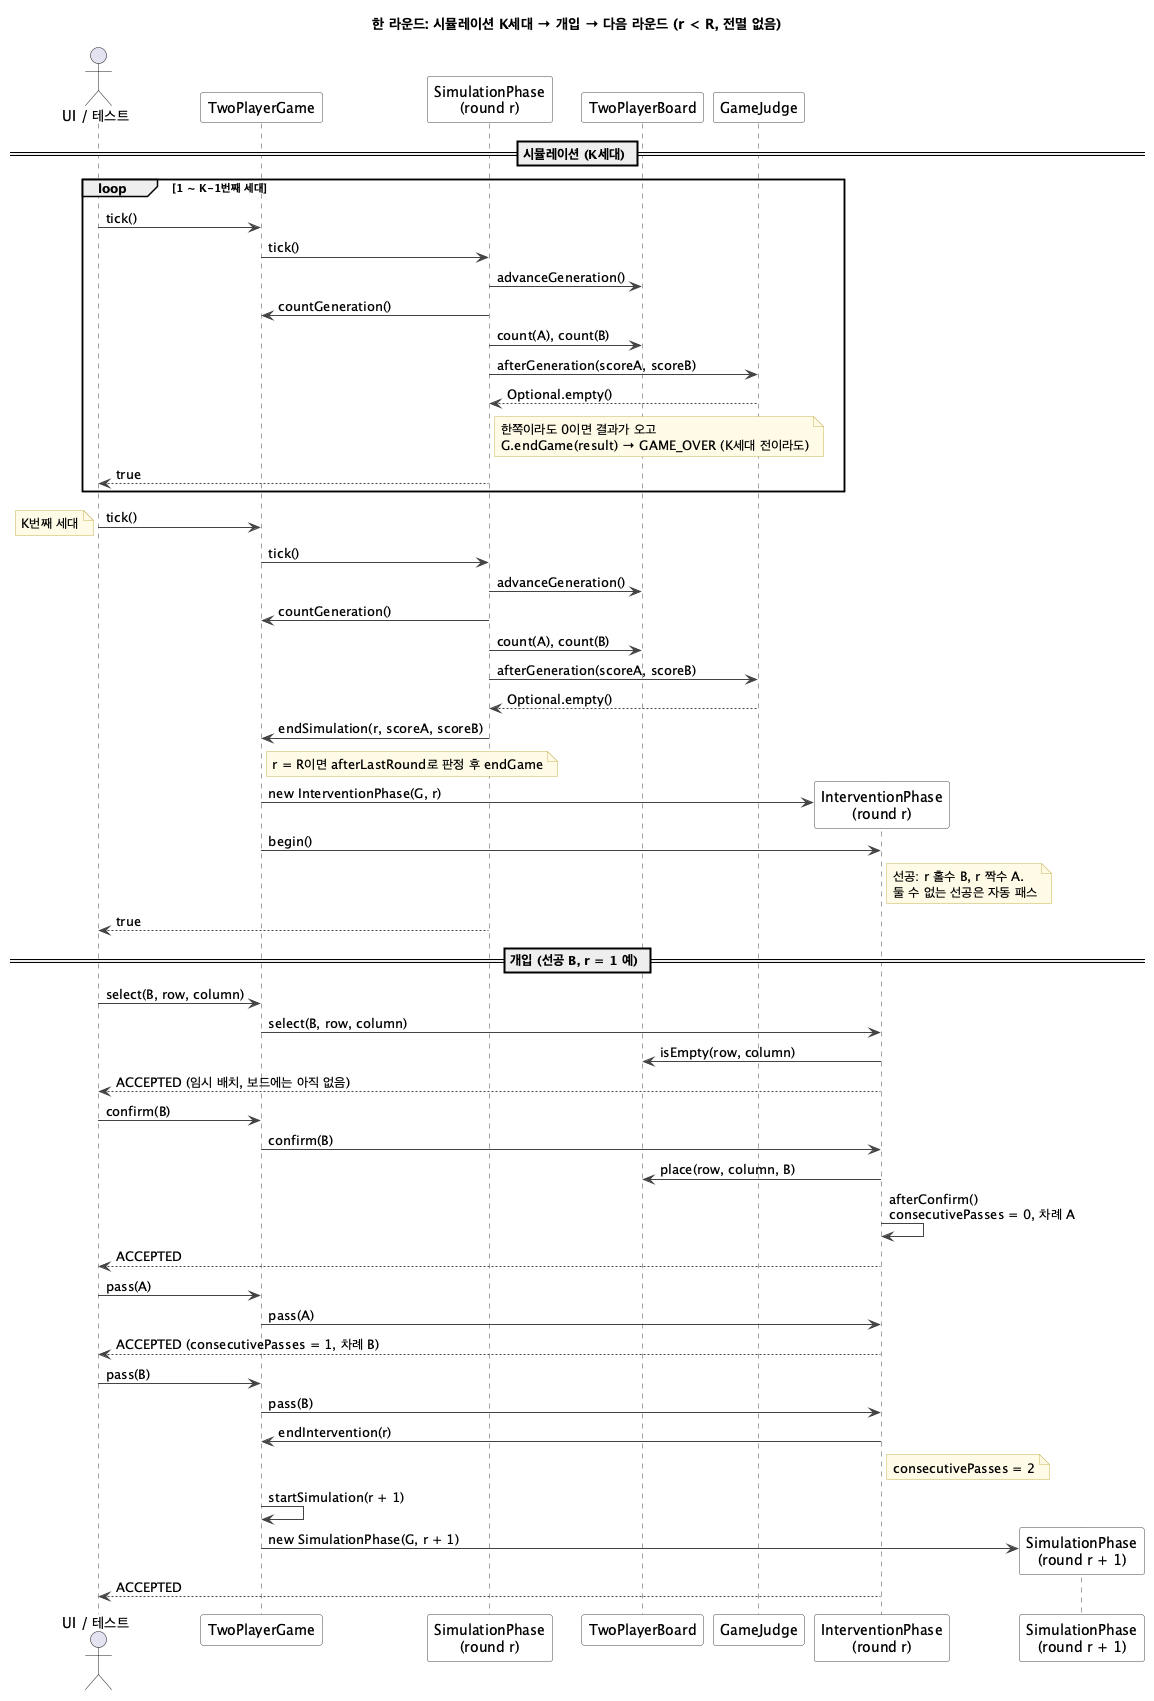

The diagram above was rendered by PlantUML. Its source (embedded in the PNG):
@startuml twoplayer-round-sequence
' 2인용 게임 한 라운드(r < R) 시퀀스 다이어그램 (#6)
' 근거: SimulationPhase.tick, TwoPlayerGame.endSimulation/endIntervention/startSimulation,
'       InterventionPhase.begin/pass/afterConfirm, PlacingPhase.select/confirm (feature/two-player-mode 86bda26)
skinparam defaultFontName "Noto Sans CJK KR"
skinparam shadowing false
skinparam sequence {
  ArrowColor #444444
  LifeLineBorderColor #444444
  ParticipantBorderColor #444444
  ParticipantBackgroundColor #FFFFFF
}
skinparam note {
  BackgroundColor #FFFBE6
  BorderColor #C9B458
}

title 한 라운드: 시뮬레이션 K세대 → 개입 → 다음 라운드 (r < R, 전멸 없음)

actor "UI / 테스트" as UI
participant TwoPlayerGame as G
participant "SimulationPhase\n(round r)" as S
participant TwoPlayerBoard as B
participant GameJudge as J
participant "InterventionPhase\n(round r)" as I
participant "SimulationPhase\n(round r + 1)" as S2

== 시뮬레이션 (K세대) ==
loop 1 ~ K-1번째 세대
  UI -> G : tick()
  G -> S : tick()
  S -> B : advanceGeneration()
  S -> G : countGeneration()
  S -> B : count(A), count(B)
  S -> J : afterGeneration(scoreA, scoreB)
  J --> S : Optional.empty()
  note right of S : 한쪽이라도 0이면 결과가 오고\nG.endGame(result) → GAME_OVER (K세대 전이라도)
  S --> UI : true
end
UI -> G : tick()
note left : K번째 세대
G -> S : tick()
S -> B : advanceGeneration()
S -> G : countGeneration()
S -> B : count(A), count(B)
S -> J : afterGeneration(scoreA, scoreB)
J --> S : Optional.empty()
S -> G : endSimulation(r, scoreA, scoreB)
note right of G : r = R이면 afterLastRound로 판정 후 endGame
G -> I ** : new InterventionPhase(G, r)
G -> I : begin()
note right of I : 선공: r 홀수 B, r 짝수 A.\n둘 수 없는 선공은 자동 패스
S --> UI : true

== 개입 (선공 B, r = 1 예) ==
UI -> G : select(B, row, column)
G -> I : select(B, row, column)
I -> B : isEmpty(row, column)
I --> UI : ACCEPTED (임시 배치, 보드에는 아직 없음)
UI -> G : confirm(B)
G -> I : confirm(B)
I -> B : place(row, column, B)
I -> I : afterConfirm()\nconsecutivePasses = 0, 차례 A
I --> UI : ACCEPTED
UI -> G : pass(A)
G -> I : pass(A)
I --> UI : ACCEPTED (consecutivePasses = 1, 차례 B)
UI -> G : pass(B)
G -> I : pass(B)
I -> G : endIntervention(r)
note right of I : consecutivePasses = 2
G -> G : startSimulation(r + 1)
G -> S2 ** : new SimulationPhase(G, r + 1)
I --> UI : ACCEPTED
@enduml